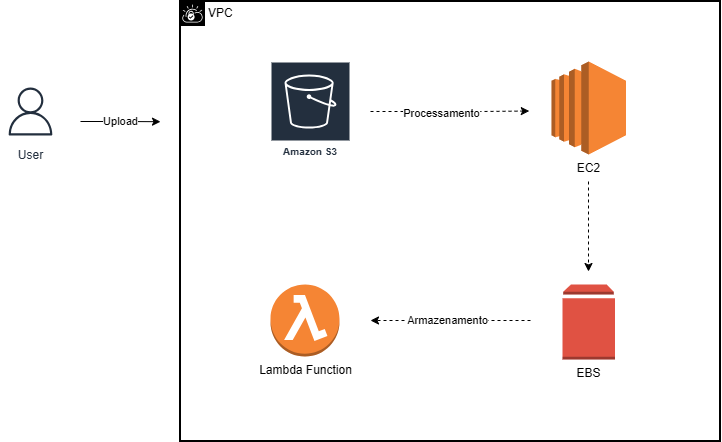

The diagram above was exported from draw.io. Its source (the exported page's mxGraphModel, read from the mxfile embedded in the PNG):
<mxGraphModel dx="1426" dy="777" grid="1" gridSize="10" guides="1" tooltips="1" connect="1" arrows="1" fold="1" page="1" pageScale="1" pageWidth="827" pageHeight="1169" math="0" shadow="0">
  <root>
    <mxCell id="0" />
    <mxCell id="1" parent="0" />
    <mxCell id="sGqsTCbfh3zejWUdWCQD-1" value="VPC" style="shape=mxgraph.ibm.box;prType=vpc;fontStyle=0;verticalAlign=top;align=left;spacingLeft=32;spacingTop=4;rounded=0;whiteSpace=wrap;html=1;strokeWidth=2;dashed=0;container=1;spacing=-4;collapsible=0;expand=0;recursiveResize=0;" parent="1" vertex="1">
      <mxGeometry x="240" y="360" width="540" height="440" as="geometry" />
    </mxCell>
    <mxCell id="Yu3h5irsgihKOtnJfaRC-9" style="edgeStyle=orthogonalEdgeStyle;rounded=0;orthogonalLoop=1;jettySize=auto;html=1;dashed=1;flowAnimation=1;" edge="1" parent="sGqsTCbfh3zejWUdWCQD-1">
      <mxGeometry relative="1" as="geometry">
        <mxPoint x="350" y="319" as="sourcePoint" />
        <mxPoint x="190" y="319" as="targetPoint" />
        <Array as="points">
          <mxPoint x="340" y="319" />
          <mxPoint x="340" y="319" />
        </Array>
      </mxGeometry>
    </mxCell>
    <mxCell id="Yu3h5irsgihKOtnJfaRC-10" value="Armazenamento" style="edgeLabel;html=1;align=center;verticalAlign=middle;resizable=0;points=[];" vertex="1" connectable="0" parent="Yu3h5irsgihKOtnJfaRC-9">
      <mxGeometry x="0.05" y="-1" relative="1" as="geometry">
        <mxPoint as="offset" />
      </mxGeometry>
    </mxCell>
    <mxCell id="sGqsTCbfh3zejWUdWCQD-3" value="EBS" style="outlineConnect=0;dashed=0;verticalLabelPosition=bottom;verticalAlign=top;align=center;html=1;shape=mxgraph.aws3.volume;fillColor=#E05243;gradientColor=none;" parent="sGqsTCbfh3zejWUdWCQD-1" vertex="1">
      <mxGeometry x="382" y="283" width="52.5" height="75" as="geometry" />
    </mxCell>
    <mxCell id="sGqsTCbfh3zejWUdWCQD-9" value="Lambda Function" style="outlineConnect=0;dashed=0;verticalLabelPosition=bottom;verticalAlign=top;align=center;html=1;shape=mxgraph.aws3.lambda_function;fillColor=#F58534;gradientColor=none;" parent="sGqsTCbfh3zejWUdWCQD-1" vertex="1">
      <mxGeometry x="90" y="283" width="69" height="72" as="geometry" />
    </mxCell>
    <mxCell id="Yu3h5irsgihKOtnJfaRC-1" value="Amazon S3" style="outlineConnect=0;fontColor=#232F3E;gradientColor=none;strokeColor=#ffffff;fillColor=#232F3E;dashed=0;verticalLabelPosition=middle;verticalAlign=bottom;align=center;html=1;whiteSpace=wrap;fontSize=10;fontStyle=1;spacing=3;shape=mxgraph.aws4.productIcon;prIcon=mxgraph.aws4.s3;" vertex="1" parent="sGqsTCbfh3zejWUdWCQD-1">
      <mxGeometry x="90" y="60" width="80" height="100" as="geometry" />
    </mxCell>
    <mxCell id="Yu3h5irsgihKOtnJfaRC-2" value="EC2" style="outlineConnect=0;dashed=0;verticalLabelPosition=bottom;verticalAlign=top;align=center;html=1;shape=mxgraph.aws3.ec2;fillColor=#F58534;gradientColor=none;" vertex="1" parent="sGqsTCbfh3zejWUdWCQD-1">
      <mxGeometry x="371" y="60" width="74.5" height="93" as="geometry" />
    </mxCell>
    <mxCell id="Yu3h5irsgihKOtnJfaRC-4" style="edgeStyle=orthogonalEdgeStyle;rounded=0;orthogonalLoop=1;jettySize=auto;html=1;entryX=0.118;entryY=0.538;entryDx=0;entryDy=0;entryPerimeter=0;dashed=1;flowAnimation=1;" edge="1" parent="sGqsTCbfh3zejWUdWCQD-1">
      <mxGeometry relative="1" as="geometry">
        <mxPoint x="190" y="110" as="sourcePoint" />
        <mxPoint x="348.79100000000017" y="109.5340000000001" as="targetPoint" />
        <Array as="points">
          <mxPoint x="300" y="109.5" />
          <mxPoint x="300" y="109.5" />
        </Array>
      </mxGeometry>
    </mxCell>
    <mxCell id="Yu3h5irsgihKOtnJfaRC-5" value="Processamento" style="edgeLabel;html=1;align=center;verticalAlign=middle;resizable=0;points=[];" vertex="1" connectable="0" parent="Yu3h5irsgihKOtnJfaRC-4">
      <mxGeometry x="-0.1184" y="-1" relative="1" as="geometry">
        <mxPoint as="offset" />
      </mxGeometry>
    </mxCell>
    <mxCell id="Yu3h5irsgihKOtnJfaRC-7" style="edgeStyle=orthogonalEdgeStyle;rounded=0;orthogonalLoop=1;jettySize=auto;html=1;dashed=1;flowAnimation=1;" edge="1" parent="sGqsTCbfh3zejWUdWCQD-1">
      <mxGeometry relative="1" as="geometry">
        <mxPoint x="408" y="180" as="sourcePoint" />
        <mxPoint x="408" y="270" as="targetPoint" />
        <Array as="points">
          <mxPoint x="407.75" y="210" />
          <mxPoint x="407.75" y="210" />
        </Array>
      </mxGeometry>
    </mxCell>
    <mxCell id="sGqsTCbfh3zejWUdWCQD-2" value="User" style="outlineConnect=0;fontColor=#232F3E;gradientColor=none;strokeColor=#232F3E;fillColor=#ffffff;dashed=0;verticalLabelPosition=bottom;verticalAlign=top;align=center;html=1;fontSize=12;fontStyle=0;aspect=fixed;shape=mxgraph.aws4.resourceIcon;resIcon=mxgraph.aws4.user;" parent="1" vertex="1">
      <mxGeometry x="60" y="440" width="60" height="60" as="geometry" />
    </mxCell>
    <mxCell id="sGqsTCbfh3zejWUdWCQD-15" style="edgeStyle=orthogonalEdgeStyle;rounded=0;orthogonalLoop=1;jettySize=auto;html=1;" parent="1" edge="1">
      <mxGeometry relative="1" as="geometry">
        <mxPoint x="220" y="480.2" as="targetPoint" />
        <mxPoint x="140" y="479.99999999999994" as="sourcePoint" />
      </mxGeometry>
    </mxCell>
    <mxCell id="Yu3h5irsgihKOtnJfaRC-6" value="Upload" style="edgeLabel;html=1;align=center;verticalAlign=middle;resizable=0;points=[];" vertex="1" connectable="0" parent="sGqsTCbfh3zejWUdWCQD-15">
      <mxGeometry x="-0.1771" y="-1" relative="1" as="geometry">
        <mxPoint x="7" y="-1" as="offset" />
      </mxGeometry>
    </mxCell>
  </root>
</mxGraphModel>